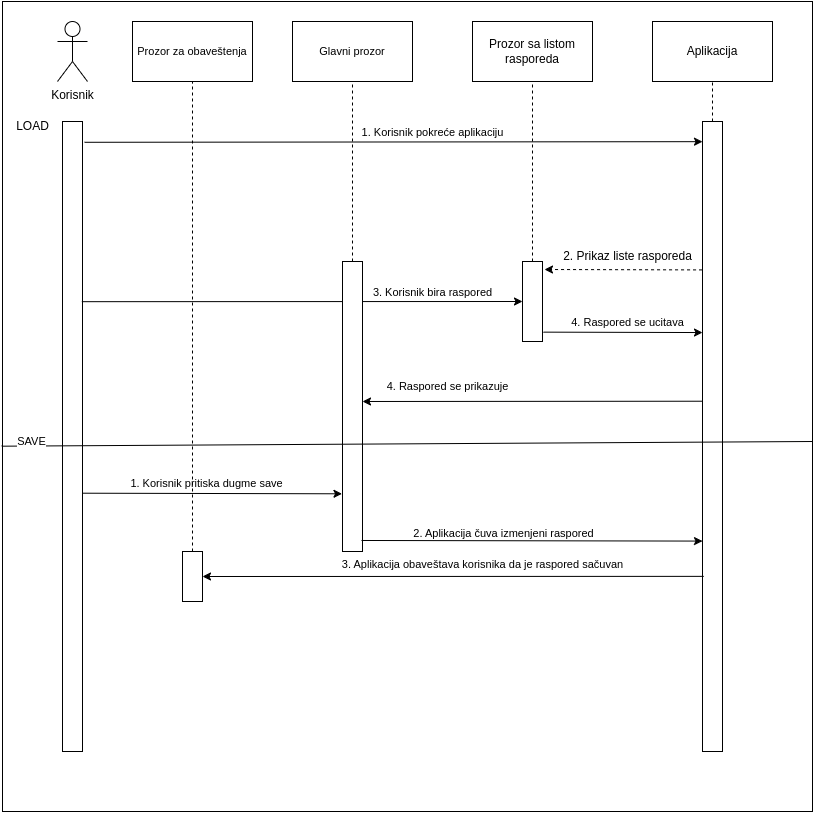

The diagram above was exported from draw.io. Its source (the exported page's mxGraphModel, read from the mxfile embedded in the PNG):
<mxGraphModel dx="1434" dy="799" grid="1" gridSize="10" guides="1" tooltips="1" connect="1" arrows="1" fold="1" page="1" pageScale="1" pageWidth="850" pageHeight="1100" math="0" shadow="0">
  <root>
    <mxCell id="0" />
    <mxCell id="1" parent="0" />
    <mxCell id="SfPmuoAr8hzWgJLUk2lE-2" value="" style="whiteSpace=wrap;html=1;aspect=fixed;fillColor=none;strokeWidth=1;" parent="1" vertex="1">
      <mxGeometry x="30" width="810" height="810" as="geometry" />
    </mxCell>
    <mxCell id="3XUADEzdGJmMBm6TumV_-1" value="Korisnik" style="shape=umlActor;verticalLabelPosition=bottom;verticalAlign=top;html=1;outlineConnect=0;" parent="1" vertex="1">
      <mxGeometry x="85" y="20" width="30" height="60" as="geometry" />
    </mxCell>
    <mxCell id="3XUADEzdGJmMBm6TumV_-2" value="" style="rounded=0;whiteSpace=wrap;html=1;" parent="1" vertex="1">
      <mxGeometry x="90" y="120" width="20" height="630" as="geometry" />
    </mxCell>
    <mxCell id="3XUADEzdGJmMBm6TumV_-9" value="" style="rounded=0;whiteSpace=wrap;html=1;" parent="1" vertex="1">
      <mxGeometry x="730" y="120" width="20" height="630" as="geometry" />
    </mxCell>
    <mxCell id="3XUADEzdGJmMBm6TumV_-10" value="" style="endArrow=classic;html=1;rounded=0;exitX=1.1;exitY=0.033;exitDx=0;exitDy=0;exitPerimeter=0;entryX=0;entryY=0.032;entryDx=0;entryDy=0;entryPerimeter=0;" parent="1" source="3XUADEzdGJmMBm6TumV_-2" target="3XUADEzdGJmMBm6TumV_-9" edge="1">
      <mxGeometry width="50" height="50" relative="1" as="geometry">
        <mxPoint x="400" y="440" as="sourcePoint" />
        <mxPoint x="450" y="390" as="targetPoint" />
      </mxGeometry>
    </mxCell>
    <mxCell id="3XUADEzdGJmMBm6TumV_-16" value="1. Korisnik pokreće aplikaciju" style="edgeLabel;html=1;align=center;verticalAlign=middle;resizable=0;points=[];" parent="3XUADEzdGJmMBm6TumV_-10" vertex="1" connectable="0">
      <mxGeometry x="0.0104" y="6" relative="1" as="geometry">
        <mxPoint x="36" y="-4" as="offset" />
      </mxGeometry>
    </mxCell>
    <mxCell id="3XUADEzdGJmMBm6TumV_-11" value="Aplikacija" style="rounded=0;whiteSpace=wrap;html=1;" parent="1" vertex="1">
      <mxGeometry x="680" y="20" width="120" height="60" as="geometry" />
    </mxCell>
    <mxCell id="3XUADEzdGJmMBm6TumV_-14" value="" style="endArrow=none;html=1;rounded=0;entryX=0.5;entryY=1;entryDx=0;entryDy=0;dashed=1;" parent="1" source="3XUADEzdGJmMBm6TumV_-9" target="3XUADEzdGJmMBm6TumV_-11" edge="1">
      <mxGeometry width="50" height="50" relative="1" as="geometry">
        <mxPoint x="650" y="180" as="sourcePoint" />
        <mxPoint x="791" y="92" as="targetPoint" />
      </mxGeometry>
    </mxCell>
    <mxCell id="3XUADEzdGJmMBm6TumV_-20" value="Prozor sa listom&lt;br&gt;rasporeda" style="rounded=0;whiteSpace=wrap;html=1;" parent="1" vertex="1">
      <mxGeometry x="500" y="20" width="120" height="60" as="geometry" />
    </mxCell>
    <mxCell id="3XUADEzdGJmMBm6TumV_-21" value="" style="rounded=0;whiteSpace=wrap;html=1;" parent="1" vertex="1">
      <mxGeometry x="550" y="260" width="20" height="80" as="geometry" />
    </mxCell>
    <mxCell id="3XUADEzdGJmMBm6TumV_-24" value="" style="endArrow=classic;html=1;rounded=0;exitX=0.997;exitY=0.947;exitDx=0;exitDy=0;exitPerimeter=0;dashed=1;" parent="1" source="3XUADEzdGJmMBm6TumV_-25" edge="1">
      <mxGeometry width="50" height="50" relative="1" as="geometry">
        <mxPoint x="450" y="410" as="sourcePoint" />
        <mxPoint x="572" y="268" as="targetPoint" />
      </mxGeometry>
    </mxCell>
    <mxCell id="3XUADEzdGJmMBm6TumV_-25" value="2. Prikaz liste rasporeda" style="text;html=1;align=center;verticalAlign=middle;resizable=0;points=[];autosize=1;strokeColor=none;fillColor=none;" parent="1" vertex="1">
      <mxGeometry x="580" y="240" width="150" height="30" as="geometry" />
    </mxCell>
    <mxCell id="3XUADEzdGJmMBm6TumV_-27" value="" style="endArrow=none;dashed=1;html=1;rounded=0;labelBackgroundColor=default;strokeColor=default;align=center;verticalAlign=middle;fontFamily=Helvetica;fontSize=11;fontColor=default;shape=connector;entryX=0.5;entryY=1;entryDx=0;entryDy=0;exitX=0.5;exitY=0;exitDx=0;exitDy=0;" parent="1" source="3XUADEzdGJmMBm6TumV_-21" target="3XUADEzdGJmMBm6TumV_-20" edge="1">
      <mxGeometry width="50" height="50" relative="1" as="geometry">
        <mxPoint x="450" y="410" as="sourcePoint" />
        <mxPoint x="500" y="360" as="targetPoint" />
      </mxGeometry>
    </mxCell>
    <mxCell id="3XUADEzdGJmMBm6TumV_-28" value="" style="endArrow=classic;html=1;rounded=0;labelBackgroundColor=default;strokeColor=default;align=center;verticalAlign=middle;fontFamily=Helvetica;fontSize=11;fontColor=default;shape=connector;exitX=0.967;exitY=0.286;exitDx=0;exitDy=0;entryX=0;entryY=0.5;entryDx=0;entryDy=0;exitPerimeter=0;" parent="1" source="3XUADEzdGJmMBm6TumV_-2" target="3XUADEzdGJmMBm6TumV_-21" edge="1">
      <mxGeometry width="50" height="50" relative="1" as="geometry">
        <mxPoint x="450" y="410" as="sourcePoint" />
        <mxPoint x="500" y="360" as="targetPoint" />
      </mxGeometry>
    </mxCell>
    <mxCell id="3XUADEzdGJmMBm6TumV_-29" value="3. Korisnik bira raspored" style="edgeLabel;html=1;align=center;verticalAlign=middle;resizable=0;points=[];fontSize=11;fontFamily=Helvetica;fontColor=default;" parent="3XUADEzdGJmMBm6TumV_-28" vertex="1" connectable="0">
      <mxGeometry x="0.0228" y="-7" relative="1" as="geometry">
        <mxPoint x="125" y="-17" as="offset" />
      </mxGeometry>
    </mxCell>
    <mxCell id="3XUADEzdGJmMBm6TumV_-30" value="" style="endArrow=classic;html=1;rounded=0;labelBackgroundColor=default;strokeColor=default;align=center;verticalAlign=middle;fontFamily=Helvetica;fontSize=11;fontColor=default;shape=connector;entryX=0;entryY=0.335;entryDx=0;entryDy=0;entryPerimeter=0;exitX=1.05;exitY=0.883;exitDx=0;exitDy=0;exitPerimeter=0;" parent="1" source="3XUADEzdGJmMBm6TumV_-21" target="3XUADEzdGJmMBm6TumV_-9" edge="1">
      <mxGeometry width="50" height="50" relative="1" as="geometry">
        <mxPoint x="620" y="330" as="sourcePoint" />
        <mxPoint x="500" y="360" as="targetPoint" />
      </mxGeometry>
    </mxCell>
    <mxCell id="3XUADEzdGJmMBm6TumV_-31" value="4. Raspored se ucitava" style="edgeLabel;html=1;align=center;verticalAlign=middle;resizable=0;points=[];fontSize=11;fontFamily=Helvetica;fontColor=default;" parent="3XUADEzdGJmMBm6TumV_-30" vertex="1" connectable="0">
      <mxGeometry x="0.05" y="-3" relative="1" as="geometry">
        <mxPoint x="1" y="-13" as="offset" />
      </mxGeometry>
    </mxCell>
    <mxCell id="3XUADEzdGJmMBm6TumV_-32" value="Glavni prozor" style="rounded=0;whiteSpace=wrap;html=1;fontFamily=Helvetica;fontSize=11;fontColor=default;" parent="1" vertex="1">
      <mxGeometry x="320" y="20" width="120" height="60" as="geometry" />
    </mxCell>
    <mxCell id="3XUADEzdGJmMBm6TumV_-33" value="" style="rounded=0;whiteSpace=wrap;html=1;" parent="1" vertex="1">
      <mxGeometry x="370" y="260" width="20" height="290" as="geometry" />
    </mxCell>
    <mxCell id="3XUADEzdGJmMBm6TumV_-34" value="" style="endArrow=none;dashed=1;html=1;rounded=0;labelBackgroundColor=default;strokeColor=default;align=center;verticalAlign=middle;fontFamily=Helvetica;fontSize=11;fontColor=default;shape=connector;entryX=0.5;entryY=1;entryDx=0;entryDy=0;exitX=0.5;exitY=0;exitDx=0;exitDy=0;" parent="1" source="3XUADEzdGJmMBm6TumV_-33" target="3XUADEzdGJmMBm6TumV_-32" edge="1">
      <mxGeometry width="50" height="50" relative="1" as="geometry">
        <mxPoint x="450" y="410" as="sourcePoint" />
        <mxPoint x="500" y="360" as="targetPoint" />
      </mxGeometry>
    </mxCell>
    <mxCell id="3XUADEzdGJmMBm6TumV_-38" value="4. Raspored se prikazuje" style="text;html=1;align=center;verticalAlign=middle;resizable=0;points=[];autosize=1;strokeColor=none;fillColor=none;fontSize=11;fontFamily=Helvetica;fontColor=default;" parent="1" vertex="1">
      <mxGeometry x="400" y="370" width="150" height="30" as="geometry" />
    </mxCell>
    <mxCell id="3XUADEzdGJmMBm6TumV_-41" value="" style="endArrow=classic;html=1;rounded=0;labelBackgroundColor=default;strokeColor=default;align=center;verticalAlign=middle;fontFamily=Helvetica;fontSize=11;fontColor=default;shape=connector;exitX=0.998;exitY=0.59;exitDx=0;exitDy=0;exitPerimeter=0;entryX=-0.025;entryY=0.801;entryDx=0;entryDy=0;entryPerimeter=0;" parent="1" source="3XUADEzdGJmMBm6TumV_-2" target="3XUADEzdGJmMBm6TumV_-33" edge="1">
      <mxGeometry width="50" height="50" relative="1" as="geometry">
        <mxPoint x="120" y="440" as="sourcePoint" />
        <mxPoint x="370" y="490" as="targetPoint" />
      </mxGeometry>
    </mxCell>
    <mxCell id="3XUADEzdGJmMBm6TumV_-42" value="1. Korisnik pritiska dugme save" style="edgeLabel;html=1;align=center;verticalAlign=middle;resizable=0;points=[];fontSize=11;fontFamily=Helvetica;fontColor=default;" parent="3XUADEzdGJmMBm6TumV_-41" vertex="1" connectable="0">
      <mxGeometry x="-0.0473" y="-2" relative="1" as="geometry">
        <mxPoint y="-12" as="offset" />
      </mxGeometry>
    </mxCell>
    <mxCell id="3XUADEzdGJmMBm6TumV_-43" value="" style="endArrow=classic;html=1;rounded=0;labelBackgroundColor=default;strokeColor=default;align=center;verticalAlign=middle;fontFamily=Helvetica;fontSize=11;fontColor=default;shape=connector;exitX=0.95;exitY=0.962;exitDx=0;exitDy=0;exitPerimeter=0;entryX=0;entryY=0.666;entryDx=0;entryDy=0;entryPerimeter=0;" parent="1" source="3XUADEzdGJmMBm6TumV_-33" target="3XUADEzdGJmMBm6TumV_-9" edge="1">
      <mxGeometry width="50" height="50" relative="1" as="geometry">
        <mxPoint x="450" y="380" as="sourcePoint" />
        <mxPoint x="720" y="540" as="targetPoint" />
      </mxGeometry>
    </mxCell>
    <mxCell id="3XUADEzdGJmMBm6TumV_-44" value="2. Aplikacija čuva izmenjeni raspored" style="edgeLabel;html=1;align=center;verticalAlign=middle;resizable=0;points=[];fontSize=11;fontFamily=Helvetica;fontColor=default;" parent="3XUADEzdGJmMBm6TumV_-43" vertex="1" connectable="0">
      <mxGeometry x="-0.1724" y="1" relative="1" as="geometry">
        <mxPoint y="-7" as="offset" />
      </mxGeometry>
    </mxCell>
    <mxCell id="3XUADEzdGJmMBm6TumV_-45" value="" style="endArrow=classic;html=1;rounded=0;labelBackgroundColor=default;strokeColor=default;align=center;verticalAlign=middle;fontFamily=Helvetica;fontSize=11;fontColor=default;shape=connector;exitX=-0.007;exitY=0.444;exitDx=0;exitDy=0;exitPerimeter=0;" parent="1" source="3XUADEzdGJmMBm6TumV_-9" edge="1">
      <mxGeometry width="50" height="50" relative="1" as="geometry">
        <mxPoint x="400" y="470" as="sourcePoint" />
        <mxPoint x="390" y="400" as="targetPoint" />
      </mxGeometry>
    </mxCell>
    <mxCell id="3XUADEzdGJmMBm6TumV_-47" value="" style="rounded=0;whiteSpace=wrap;html=1;" parent="1" vertex="1">
      <mxGeometry x="210" y="550" width="20" height="50" as="geometry" />
    </mxCell>
    <mxCell id="3XUADEzdGJmMBm6TumV_-48" value="" style="endArrow=classic;html=1;rounded=0;labelBackgroundColor=default;strokeColor=default;align=center;verticalAlign=middle;fontFamily=Helvetica;fontSize=11;fontColor=default;shape=connector;exitX=0.06;exitY=0.722;exitDx=0;exitDy=0;exitPerimeter=0;entryX=1;entryY=0.5;entryDx=0;entryDy=0;" parent="1" source="3XUADEzdGJmMBm6TumV_-9" target="3XUADEzdGJmMBm6TumV_-47" edge="1">
      <mxGeometry width="50" height="50" relative="1" as="geometry">
        <mxPoint x="480" y="520" as="sourcePoint" />
        <mxPoint x="530" y="470" as="targetPoint" />
      </mxGeometry>
    </mxCell>
    <mxCell id="3XUADEzdGJmMBm6TumV_-49" value="3. Aplikacija obaveštava korisnika da je raspored sačuvan&lt;br&gt;" style="text;html=1;align=center;verticalAlign=middle;resizable=0;points=[];autosize=1;strokeColor=none;fillColor=none;fontSize=11;fontFamily=Helvetica;fontColor=default;" parent="1" vertex="1">
      <mxGeometry x="360" y="548" width="300" height="30" as="geometry" />
    </mxCell>
    <mxCell id="3XUADEzdGJmMBm6TumV_-50" value="Prozor za obaveštenja" style="rounded=0;whiteSpace=wrap;html=1;fontFamily=Helvetica;fontSize=11;fontColor=default;" parent="1" vertex="1">
      <mxGeometry x="160" y="20" width="120" height="60" as="geometry" />
    </mxCell>
    <mxCell id="3XUADEzdGJmMBm6TumV_-51" value="" style="endArrow=none;dashed=1;html=1;rounded=0;labelBackgroundColor=default;strokeColor=default;align=center;verticalAlign=middle;fontFamily=Helvetica;fontSize=11;fontColor=default;shape=connector;entryX=0.5;entryY=1;entryDx=0;entryDy=0;exitX=0.5;exitY=0;exitDx=0;exitDy=0;" parent="1" source="3XUADEzdGJmMBm6TumV_-47" target="3XUADEzdGJmMBm6TumV_-50" edge="1">
      <mxGeometry width="50" height="50" relative="1" as="geometry">
        <mxPoint x="520" y="480" as="sourcePoint" />
        <mxPoint x="570" y="430" as="targetPoint" />
      </mxGeometry>
    </mxCell>
    <mxCell id="SfPmuoAr8hzWgJLUk2lE-3" value="SAVE" style="endArrow=none;html=1;rounded=0;exitX=-0.001;exitY=0.549;exitDx=0;exitDy=0;exitPerimeter=0;" parent="1" source="SfPmuoAr8hzWgJLUk2lE-2" edge="1">
      <mxGeometry x="-0.9258" y="5" width="50" height="50" relative="1" as="geometry">
        <mxPoint x="330" y="470" as="sourcePoint" />
        <mxPoint x="840" y="440" as="targetPoint" />
        <mxPoint as="offset" />
      </mxGeometry>
    </mxCell>
    <mxCell id="SfPmuoAr8hzWgJLUk2lE-4" value="LOAD" style="text;html=1;align=center;verticalAlign=middle;resizable=0;points=[];autosize=1;strokeColor=none;fillColor=none;" parent="1" vertex="1">
      <mxGeometry x="30" y="110" width="60" height="30" as="geometry" />
    </mxCell>
  </root>
</mxGraphModel>